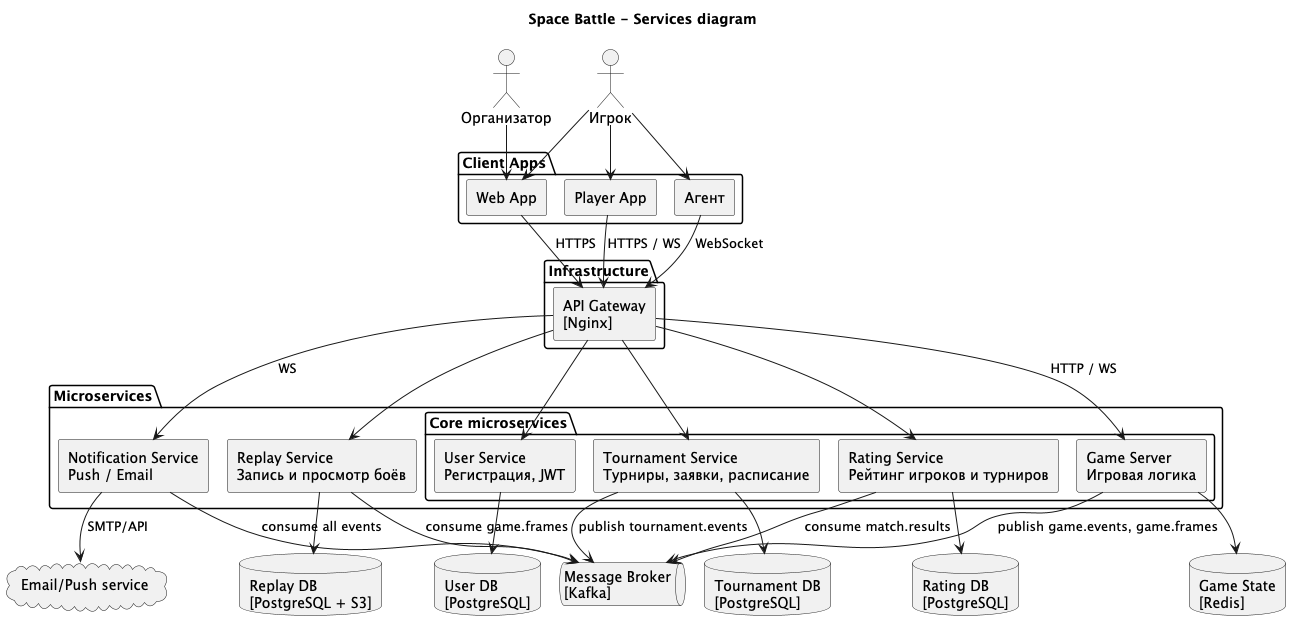

The diagram above was rendered by PlantUML. Its source (embedded in the PNG):
@startuml services
!pragma layout smetana

title Space Battle - Services diagram
skinparam componentStyle rectangle

actor "Игрок" as player
actor "Организатор" as organizer

package "Client Apps" as clients {
    component "Web App" as web_app
    component "Player App" as player_app
    component "Агент" as agent_app
}

package "Infrastructure" as infra {
    component "API Gateway\n[Nginx]" as api_gateway
}

package "Microservices" as services {
    package "Core microservices" as core_services {
        component "User Service\nРегистрация, JWT" as user_svc
        component "Tournament Service\nТурниры, заявки, расписание" as tournament_svc
        component "Game Server\nИгровая логика" as game_server
        component "Rating Service\nРейтинг игроков и турниров" as rating_svc
        }
    component "Replay Service\nЗапись и просмотр боёв" as replay_svc
    component "Notification Service\nPush / Email" as notification_svc
}

database "User DB\n[PostgreSQL]" as user_db
database "Tournament DB\n[PostgreSQL]" as tour_db
database "Game State\n[Redis]" as redis
database "Rating DB\n[PostgreSQL]" as rating_db
database "Replay DB\n[PostgreSQL + S3]" as replay_db

queue "Message Broker\n[Kafka]" as broker

cloud "Email/Push service" as email

player --> web_app
player --> player_app
player --> agent_app
organizer --> web_app

web_app --> api_gateway : HTTPS
player_app --> api_gateway : HTTPS / WS
agent_app --> api_gateway : WebSocket

api_gateway --> user_svc
api_gateway --> tournament_svc
api_gateway --> game_server : HTTP / WS
api_gateway --> rating_svc
api_gateway --> replay_svc
api_gateway --> notification_svc : WS

user_svc --> user_db
tournament_svc --> tour_db
game_server --> redis
rating_svc --> rating_db
replay_svc --> replay_db

tournament_svc --> broker : publish tournament.events
game_server --> broker : publish game.events, game.frames
rating_svc --> broker : consume match.results
replay_svc --> broker : consume game.frames
notification_svc --> broker : consume all events

notification_svc --> email : SMTP/API

@enduml